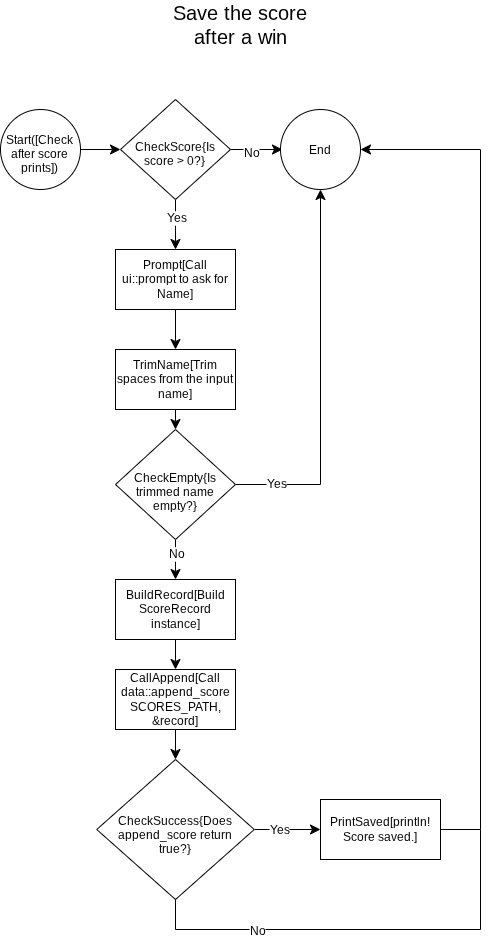

The diagram above was exported from draw.io. Its source (the exported page's mxGraphModel, read from the mxfile embedded in the PNG):
<mxGraphModel dx="675" dy="795" grid="1" gridSize="10" guides="1" tooltips="1" connect="1" arrows="1" fold="1" page="1" pageScale="1" pageWidth="827" pageHeight="1169" math="0" shadow="0">
  <root>
    <mxCell id="WIyWlLk6GJQsqaUBKTNV-0" />
    <mxCell id="WIyWlLk6GJQsqaUBKTNV-1" parent="WIyWlLk6GJQsqaUBKTNV-0" />
    <mxCell id="fC5Kga1VpN7ojdrvJuqn-0" parent="WIyWlLk6GJQsqaUBKTNV-1" style="text;html=1;whiteSpace=wrap;strokeColor=none;fillColor=none;align=center;verticalAlign=middle;rounded=0;fontSize=20;" value="Save the score after a win" vertex="1">
      <mxGeometry height="30" width="136" x="346" y="30" as="geometry" />
    </mxCell>
    <mxCell id="fC5Kga1VpN7ojdrvJuqn-3" edge="1" parent="WIyWlLk6GJQsqaUBKTNV-1" source="fC5Kga1VpN7ojdrvJuqn-1" style="edgeStyle=none;curved=1;rounded=0;curveGeometry=1;orthogonalLoop=1;jettySize=auto;html=1;fontSize=12;defaultLabelBackgroundColor=page;startSize=8;endSize=8;" target="fC5Kga1VpN7ojdrvJuqn-2" value="">
      <mxGeometry relative="1" as="geometry" />
    </mxCell>
    <mxCell id="fC5Kga1VpN7ojdrvJuqn-1" parent="WIyWlLk6GJQsqaUBKTNV-1" style="ellipse;whiteSpace=wrap;html=1;shapeInside=1;aspect=fixed;" value="Start([Check after score prints])" vertex="1">
      <mxGeometry height="80" width="80" x="174" y="130" as="geometry" />
    </mxCell>
    <mxCell id="fC5Kga1VpN7ojdrvJuqn-5" edge="1" parent="WIyWlLk6GJQsqaUBKTNV-1" source="fC5Kga1VpN7ojdrvJuqn-2" style="edgeStyle=none;curved=1;rounded=0;curveGeometry=1;orthogonalLoop=1;jettySize=auto;html=1;fontSize=12;defaultLabelBackgroundColor=page;startSize=8;endSize=8;" value="">
      <mxGeometry relative="1" as="geometry">
        <mxPoint x="456" y="170" as="targetPoint" />
      </mxGeometry>
    </mxCell>
    <mxCell id="fC5Kga1VpN7ojdrvJuqn-6" connectable="0" parent="fC5Kga1VpN7ojdrvJuqn-5" style="edgeLabel;html=1;align=center;verticalAlign=middle;resizable=0;points=[];inheritText=1;fontSize=12;defaultLabelBackgroundColor=page;" value="No" vertex="1">
      <mxGeometry relative="1" x="-0.2308" y="-3" as="geometry">
        <mxPoint as="offset" />
      </mxGeometry>
    </mxCell>
    <mxCell id="fC5Kga1VpN7ojdrvJuqn-9" edge="1" parent="WIyWlLk6GJQsqaUBKTNV-1" source="fC5Kga1VpN7ojdrvJuqn-2" style="edgeStyle=none;curved=1;rounded=0;curveGeometry=1;orthogonalLoop=1;jettySize=auto;html=1;fontSize=12;defaultLabelBackgroundColor=page;startSize=8;endSize=8;" target="fC5Kga1VpN7ojdrvJuqn-8" value="">
      <mxGeometry relative="1" as="geometry" />
    </mxCell>
    <mxCell id="fC5Kga1VpN7ojdrvJuqn-10" connectable="0" parent="fC5Kga1VpN7ojdrvJuqn-9" style="edgeLabel;html=1;align=center;verticalAlign=middle;resizable=0;points=[];inheritText=1;fontSize=12;defaultLabelBackgroundColor=page;" value="Yes" vertex="1">
      <mxGeometry relative="1" x="-0.28" as="geometry">
        <mxPoint as="offset" />
      </mxGeometry>
    </mxCell>
    <mxCell id="fC5Kga1VpN7ojdrvJuqn-2" parent="WIyWlLk6GJQsqaUBKTNV-1" style="rhombus;whiteSpace=wrap;html=1;shapeInside=1;" value="CheckScore{Is score &amp;gt; 0?}" vertex="1">
      <mxGeometry height="100" width="110" x="294" y="120" as="geometry" />
    </mxCell>
    <mxCell id="fC5Kga1VpN7ojdrvJuqn-7" parent="WIyWlLk6GJQsqaUBKTNV-1" style="ellipse;whiteSpace=wrap;html=1;shapeInside=1;aspect=fixed;" value="End" vertex="1">
      <mxGeometry height="80" width="80" x="454" y="130" as="geometry" />
    </mxCell>
    <mxCell id="fC5Kga1VpN7ojdrvJuqn-14" edge="1" parent="WIyWlLk6GJQsqaUBKTNV-1" source="fC5Kga1VpN7ojdrvJuqn-8" style="edgeStyle=none;curved=1;rounded=0;curveGeometry=1;orthogonalLoop=1;jettySize=auto;html=1;fontSize=12;defaultLabelBackgroundColor=page;startSize=8;endSize=8;" target="fC5Kga1VpN7ojdrvJuqn-13" value="">
      <mxGeometry relative="1" as="geometry" />
    </mxCell>
    <mxCell id="fC5Kga1VpN7ojdrvJuqn-8" parent="WIyWlLk6GJQsqaUBKTNV-1" style="whiteSpace=wrap;html=1;" value="Prompt[Call ui::prompt to ask for Name]" vertex="1">
      <mxGeometry height="60" width="120" x="289" y="270" as="geometry" />
    </mxCell>
    <mxCell id="fC5Kga1VpN7ojdrvJuqn-16" edge="1" parent="WIyWlLk6GJQsqaUBKTNV-1" source="fC5Kga1VpN7ojdrvJuqn-13" style="edgeStyle=none;curved=1;rounded=0;curveGeometry=1;orthogonalLoop=1;jettySize=auto;html=1;fontSize=12;defaultLabelBackgroundColor=page;startSize=8;endSize=8;" target="fC5Kga1VpN7ojdrvJuqn-15" value="">
      <mxGeometry relative="1" as="geometry" />
    </mxCell>
    <mxCell id="fC5Kga1VpN7ojdrvJuqn-13" parent="WIyWlLk6GJQsqaUBKTNV-1" style="whiteSpace=wrap;html=1;" value="TrimName[Trim spaces from the input name]" vertex="1">
      <mxGeometry height="60" width="120" x="289" y="370" as="geometry" />
    </mxCell>
    <mxCell id="fC5Kga1VpN7ojdrvJuqn-20" edge="1" parent="WIyWlLk6GJQsqaUBKTNV-1" source="fC5Kga1VpN7ojdrvJuqn-15" style="edgeStyle=none;curved=1;rounded=0;curveGeometry=1;orthogonalLoop=1;jettySize=auto;html=1;fontSize=12;defaultLabelBackgroundColor=page;startSize=8;endSize=8;" target="fC5Kga1VpN7ojdrvJuqn-19" value="">
      <mxGeometry relative="1" as="geometry" />
    </mxCell>
    <mxCell id="fC5Kga1VpN7ojdrvJuqn-21" connectable="0" parent="fC5Kga1VpN7ojdrvJuqn-20" style="edgeLabel;html=1;align=center;verticalAlign=middle;resizable=0;points=[];inheritText=1;fontSize=12;defaultLabelBackgroundColor=page;" value="No" vertex="1">
      <mxGeometry relative="1" x="-0.3" as="geometry">
        <mxPoint as="offset" />
      </mxGeometry>
    </mxCell>
    <mxCell id="fC5Kga1VpN7ojdrvJuqn-15" parent="WIyWlLk6GJQsqaUBKTNV-1" style="rhombus;whiteSpace=wrap;html=1;shapeInside=1;" value="CheckEmpty{Is trimmed name empty?}" vertex="1">
      <mxGeometry height="110" width="120" x="289" y="450" as="geometry" />
    </mxCell>
    <mxCell id="fC5Kga1VpN7ojdrvJuqn-17" edge="1" parent="WIyWlLk6GJQsqaUBKTNV-1" source="fC5Kga1VpN7ojdrvJuqn-15" style="endArrow=classic;html=1;rounded=0;fontSize=12;defaultLabelBackgroundColor=page;startSize=8;endSize=8;curved=0;exitX=1;exitY=0.5;exitDx=0;exitDy=0;entryX=0.5;entryY=1;entryDx=0;entryDy=0;" target="fC5Kga1VpN7ojdrvJuqn-7" value="">
      <mxGeometry height="50" relative="1" width="50" as="geometry">
        <Array as="points">
          <mxPoint x="494" y="505" />
        </Array>
        <mxPoint x="344" y="370" as="sourcePoint" />
        <mxPoint x="394" y="320" as="targetPoint" />
      </mxGeometry>
    </mxCell>
    <mxCell id="fC5Kga1VpN7ojdrvJuqn-18" connectable="0" parent="fC5Kga1VpN7ojdrvJuqn-17" style="edgeLabel;html=1;align=center;verticalAlign=middle;resizable=0;points=[];inheritText=1;fontSize=12;defaultLabelBackgroundColor=page;" value="Yes" vertex="1">
      <mxGeometry relative="1" x="-0.7895" y="1" as="geometry">
        <mxPoint as="offset" />
      </mxGeometry>
    </mxCell>
    <mxCell id="fC5Kga1VpN7ojdrvJuqn-23" edge="1" parent="WIyWlLk6GJQsqaUBKTNV-1" source="fC5Kga1VpN7ojdrvJuqn-19" style="edgeStyle=none;curved=1;rounded=0;curveGeometry=1;orthogonalLoop=1;jettySize=auto;html=1;fontSize=12;defaultLabelBackgroundColor=page;startSize=8;endSize=8;" target="fC5Kga1VpN7ojdrvJuqn-22" value="">
      <mxGeometry relative="1" as="geometry" />
    </mxCell>
    <mxCell id="fC5Kga1VpN7ojdrvJuqn-19" parent="WIyWlLk6GJQsqaUBKTNV-1" style="whiteSpace=wrap;html=1;" value="BuildRecord[Build ScoreRecord instance]" vertex="1">
      <mxGeometry height="60" width="120" x="289" y="600" as="geometry" />
    </mxCell>
    <mxCell id="fC5Kga1VpN7ojdrvJuqn-25" edge="1" parent="WIyWlLk6GJQsqaUBKTNV-1" source="fC5Kga1VpN7ojdrvJuqn-22" style="edgeStyle=none;curved=1;rounded=0;curveGeometry=1;orthogonalLoop=1;jettySize=auto;html=1;fontSize=12;defaultLabelBackgroundColor=page;startSize=8;endSize=8;" target="fC5Kga1VpN7ojdrvJuqn-24" value="">
      <mxGeometry relative="1" as="geometry" />
    </mxCell>
    <mxCell id="fC5Kga1VpN7ojdrvJuqn-22" parent="WIyWlLk6GJQsqaUBKTNV-1" style="whiteSpace=wrap;html=1;" value="CallAppend[Call data::append_score SCORES_PATH, &amp;amp;record]" vertex="1">
      <mxGeometry height="60" width="120" x="289" y="690" as="geometry" />
    </mxCell>
    <mxCell id="fC5Kga1VpN7ojdrvJuqn-27" edge="1" parent="WIyWlLk6GJQsqaUBKTNV-1" source="fC5Kga1VpN7ojdrvJuqn-24" style="edgeStyle=none;curved=1;rounded=0;curveGeometry=1;orthogonalLoop=1;jettySize=auto;html=1;fontSize=12;defaultLabelBackgroundColor=page;startSize=8;endSize=8;" target="fC5Kga1VpN7ojdrvJuqn-26" value="">
      <mxGeometry relative="1" as="geometry" />
    </mxCell>
    <mxCell id="fC5Kga1VpN7ojdrvJuqn-28" connectable="0" parent="fC5Kga1VpN7ojdrvJuqn-27" style="edgeLabel;html=1;align=center;verticalAlign=middle;resizable=0;points=[];inheritText=1;fontSize=12;defaultLabelBackgroundColor=page;" value="Yes" vertex="1">
      <mxGeometry relative="1" x="-0.2377" as="geometry">
        <mxPoint as="offset" />
      </mxGeometry>
    </mxCell>
    <mxCell id="fC5Kga1VpN7ojdrvJuqn-24" parent="WIyWlLk6GJQsqaUBKTNV-1" style="rhombus;whiteSpace=wrap;html=1;shapeInside=1;" value="CheckSuccess{Does append_score return true?}" vertex="1">
      <mxGeometry height="140" width="157.5" x="270.25" y="780" as="geometry" />
    </mxCell>
    <mxCell id="fC5Kga1VpN7ojdrvJuqn-26" parent="WIyWlLk6GJQsqaUBKTNV-1" style="whiteSpace=wrap;html=1;" value="PrintSaved[println! Score saved.]" vertex="1">
      <mxGeometry height="60" width="120" x="494" y="820" as="geometry" />
    </mxCell>
    <mxCell id="fC5Kga1VpN7ojdrvJuqn-29" edge="1" parent="WIyWlLk6GJQsqaUBKTNV-1" source="fC5Kga1VpN7ojdrvJuqn-26" style="endArrow=classic;html=1;rounded=0;fontSize=12;defaultLabelBackgroundColor=page;startSize=8;endSize=8;curved=0;exitX=1;exitY=0.5;exitDx=0;exitDy=0;entryX=1;entryY=0.5;entryDx=0;entryDy=0;" target="fC5Kga1VpN7ojdrvJuqn-7" value="">
      <mxGeometry height="50" relative="1" width="50" as="geometry">
        <Array as="points">
          <mxPoint x="654" y="850" />
          <mxPoint x="654" y="170" />
        </Array>
        <mxPoint x="464" y="760" as="sourcePoint" />
        <mxPoint x="514" y="710" as="targetPoint" />
      </mxGeometry>
    </mxCell>
    <mxCell id="fC5Kga1VpN7ojdrvJuqn-30" edge="1" parent="WIyWlLk6GJQsqaUBKTNV-1" source="fC5Kga1VpN7ojdrvJuqn-24" style="endArrow=none;html=1;rounded=0;fontSize=12;defaultLabelBackgroundColor=page;startSize=8;endSize=8;curved=0;exitX=0.5;exitY=1;exitDx=0;exitDy=0;" value="">
      <mxGeometry height="50" relative="1" width="50" as="geometry">
        <Array as="points">
          <mxPoint x="349" y="950" />
          <mxPoint x="654" y="950" />
        </Array>
        <mxPoint x="464" y="720" as="sourcePoint" />
        <mxPoint x="654" y="850" as="targetPoint" />
      </mxGeometry>
    </mxCell>
    <mxCell id="fC5Kga1VpN7ojdrvJuqn-31" connectable="0" parent="fC5Kga1VpN7ojdrvJuqn-30" style="edgeLabel;html=1;align=center;verticalAlign=middle;resizable=0;points=[];inheritText=1;fontSize=12;defaultLabelBackgroundColor=page;" value="No" vertex="1">
      <mxGeometry relative="1" x="-0.4897" y="-1" as="geometry">
        <mxPoint as="offset" />
      </mxGeometry>
    </mxCell>
  </root>
</mxGraphModel>